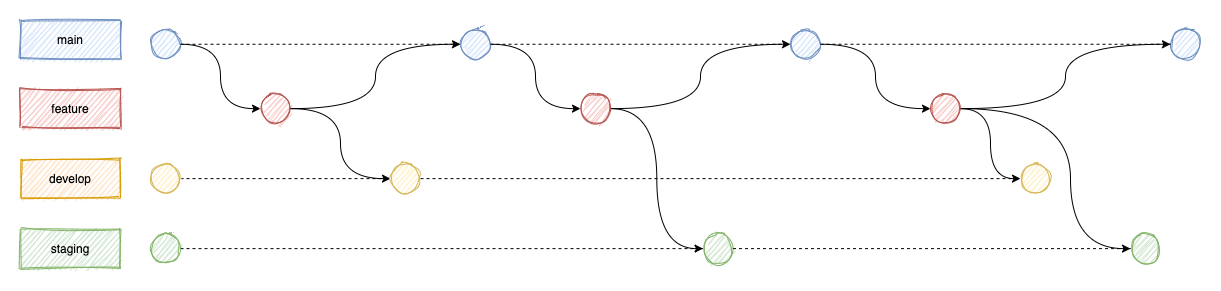

The diagram above was exported from draw.io. Its source (the exported page's mxGraphModel, read from the mxfile embedded in the PNG):
<mxGraphModel dx="1250" dy="2825" grid="1" gridSize="10" guides="1" tooltips="1" connect="1" arrows="1" fold="1" page="1" pageScale="1" pageWidth="850" pageHeight="1100" math="0" shadow="0">
  <root>
    <mxCell id="0" />
    <mxCell id="1" parent="0" />
    <mxCell id="57" value="" style="rounded=0;whiteSpace=wrap;html=1;strokeColor=none;fillColor=none;sketch=1;" parent="1" vertex="1">
      <mxGeometry y="-2200" width="1220" height="290" as="geometry" />
    </mxCell>
    <mxCell id="40" value="feature" style="whiteSpace=wrap;html=1;fillColor=#f8cecc;strokeColor=#b85450;sketch=1;" parent="1" vertex="1">
      <mxGeometry x="20" y="-2111.25" width="100" height="38.75" as="geometry" />
    </mxCell>
    <mxCell id="41" value="develop" style="whiteSpace=wrap;html=1;fillColor=#ffe6cc;strokeColor=#d79b00;sketch=1;" parent="1" vertex="1">
      <mxGeometry x="20" y="-2041.25" width="100" height="38.75" as="geometry" />
    </mxCell>
    <mxCell id="65" style="edgeStyle=orthogonalEdgeStyle;curved=1;rounded=0;orthogonalLoop=1;jettySize=auto;html=1;exitX=1;exitY=0.5;exitDx=0;exitDy=0;entryX=0;entryY=0.5;entryDx=0;entryDy=0;" edge="1" parent="1" source="58" target="61">
      <mxGeometry relative="1" as="geometry" />
    </mxCell>
    <mxCell id="58" value="" style="ellipse;whiteSpace=wrap;html=1;aspect=fixed;fillColor=#dae8fc;strokeColor=#6c8ebf;sketch=1;" vertex="1" parent="1">
      <mxGeometry x="150" y="-2171.25" width="30" height="30" as="geometry" />
    </mxCell>
    <mxCell id="59" value="main" style="whiteSpace=wrap;html=1;fillColor=#dae8fc;strokeColor=#6c8ebf;sketch=1;" vertex="1" parent="1">
      <mxGeometry x="20" y="-2180" width="100" height="38.75" as="geometry" />
    </mxCell>
    <mxCell id="60" value="staging" style="whiteSpace=wrap;html=1;fillColor=#d5e8d4;strokeColor=#82b366;sketch=1;" vertex="1" parent="1">
      <mxGeometry x="20" y="-1971.25" width="100" height="38.75" as="geometry" />
    </mxCell>
    <mxCell id="67" style="edgeStyle=orthogonalEdgeStyle;curved=1;rounded=0;orthogonalLoop=1;jettySize=auto;html=1;exitX=1;exitY=0.5;exitDx=0;exitDy=0;entryX=0;entryY=0.5;entryDx=0;entryDy=0;" edge="1" parent="1" source="61" target="66">
      <mxGeometry relative="1" as="geometry" />
    </mxCell>
    <mxCell id="68" style="edgeStyle=orthogonalEdgeStyle;curved=1;rounded=0;orthogonalLoop=1;jettySize=auto;html=1;exitX=1;exitY=0.5;exitDx=0;exitDy=0;entryX=0;entryY=0.5;entryDx=0;entryDy=0;" edge="1" parent="1" source="61" target="64">
      <mxGeometry relative="1" as="geometry" />
    </mxCell>
    <mxCell id="61" value="" style="ellipse;whiteSpace=wrap;html=1;aspect=fixed;fillColor=#f8cecc;strokeColor=#b85450;sketch=1;" vertex="1" parent="1">
      <mxGeometry x="260" y="-2106.87" width="30" height="30" as="geometry" />
    </mxCell>
    <mxCell id="76" style="edgeStyle=none;rounded=0;orthogonalLoop=1;jettySize=auto;html=1;exitX=1;exitY=0.5;exitDx=0;exitDy=0;entryX=0;entryY=0.5;entryDx=0;entryDy=0;dashed=1;endArrow=none;endFill=0;" edge="1" parent="1" source="62" target="66">
      <mxGeometry relative="1" as="geometry" />
    </mxCell>
    <mxCell id="62" value="" style="ellipse;whiteSpace=wrap;html=1;aspect=fixed;fillColor=#fff2cc;strokeColor=#d6b656;sketch=1;" vertex="1" parent="1">
      <mxGeometry x="150" y="-2036.87" width="30" height="30" as="geometry" />
    </mxCell>
    <mxCell id="77" style="edgeStyle=none;rounded=0;orthogonalLoop=1;jettySize=auto;html=1;exitX=1;exitY=0.5;exitDx=0;exitDy=0;entryX=0;entryY=0.5;entryDx=0;entryDy=0;dashed=1;endArrow=none;endFill=0;" edge="1" parent="1" source="63" target="71">
      <mxGeometry relative="1" as="geometry" />
    </mxCell>
    <mxCell id="63" value="" style="ellipse;whiteSpace=wrap;html=1;aspect=fixed;fillColor=#d5e8d4;strokeColor=#82b366;sketch=1;" vertex="1" parent="1">
      <mxGeometry x="150" y="-1966.87" width="30" height="30" as="geometry" />
    </mxCell>
    <mxCell id="70" style="edgeStyle=orthogonalEdgeStyle;curved=1;rounded=0;orthogonalLoop=1;jettySize=auto;html=1;exitX=1;exitY=0.5;exitDx=0;exitDy=0;entryX=0;entryY=0.5;entryDx=0;entryDy=0;" edge="1" parent="1" source="64" target="69">
      <mxGeometry relative="1" as="geometry" />
    </mxCell>
    <mxCell id="64" value="" style="ellipse;whiteSpace=wrap;html=1;aspect=fixed;fillColor=#dae8fc;strokeColor=#6c8ebf;sketch=1;" vertex="1" parent="1">
      <mxGeometry x="460" y="-2171.25" width="30" height="30" as="geometry" />
    </mxCell>
    <mxCell id="66" value="" style="ellipse;whiteSpace=wrap;html=1;aspect=fixed;fillColor=#fff2cc;strokeColor=#d6b656;sketch=1;" vertex="1" parent="1">
      <mxGeometry x="390" y="-2036.87" width="30" height="30" as="geometry" />
    </mxCell>
    <mxCell id="72" style="edgeStyle=orthogonalEdgeStyle;curved=1;rounded=0;orthogonalLoop=1;jettySize=auto;html=1;exitX=1;exitY=0.5;exitDx=0;exitDy=0;entryX=0;entryY=0.5;entryDx=0;entryDy=0;" edge="1" parent="1" source="69" target="71">
      <mxGeometry relative="1" as="geometry" />
    </mxCell>
    <mxCell id="74" style="edgeStyle=orthogonalEdgeStyle;curved=1;rounded=0;orthogonalLoop=1;jettySize=auto;html=1;exitX=1;exitY=0.5;exitDx=0;exitDy=0;entryX=0;entryY=0.5;entryDx=0;entryDy=0;" edge="1" parent="1" source="69" target="73">
      <mxGeometry relative="1" as="geometry" />
    </mxCell>
    <mxCell id="69" value="" style="ellipse;whiteSpace=wrap;html=1;aspect=fixed;fillColor=#f8cecc;strokeColor=#b85450;sketch=1;" vertex="1" parent="1">
      <mxGeometry x="580" y="-2106.87" width="30" height="30" as="geometry" />
    </mxCell>
    <mxCell id="71" value="" style="ellipse;whiteSpace=wrap;html=1;aspect=fixed;fillColor=#d5e8d4;strokeColor=#82b366;sketch=1;" vertex="1" parent="1">
      <mxGeometry x="702.5" y="-1966.87" width="30" height="30" as="geometry" />
    </mxCell>
    <mxCell id="81" style="edgeStyle=orthogonalEdgeStyle;curved=1;rounded=0;orthogonalLoop=1;jettySize=auto;html=1;exitX=1;exitY=0.5;exitDx=0;exitDy=0;entryX=0;entryY=0.5;entryDx=0;entryDy=0;endArrow=classic;endFill=1;" edge="1" parent="1" source="73" target="78">
      <mxGeometry relative="1" as="geometry" />
    </mxCell>
    <mxCell id="73" value="" style="ellipse;whiteSpace=wrap;html=1;aspect=fixed;fillColor=#dae8fc;strokeColor=#6c8ebf;sketch=1;" vertex="1" parent="1">
      <mxGeometry x="790" y="-2171.25" width="30" height="30" as="geometry" />
    </mxCell>
    <mxCell id="83" style="edgeStyle=orthogonalEdgeStyle;curved=1;rounded=0;orthogonalLoop=1;jettySize=auto;html=1;exitX=1;exitY=0.5;exitDx=0;exitDy=0;entryX=0;entryY=0.5;entryDx=0;entryDy=0;endArrow=classic;endFill=1;" edge="1" parent="1" source="78" target="82">
      <mxGeometry relative="1" as="geometry" />
    </mxCell>
    <mxCell id="85" style="edgeStyle=orthogonalEdgeStyle;curved=1;rounded=0;orthogonalLoop=1;jettySize=auto;html=1;entryX=0;entryY=0.5;entryDx=0;entryDy=0;endArrow=classic;endFill=1;" edge="1" parent="1" source="78" target="84">
      <mxGeometry relative="1" as="geometry">
        <Array as="points">
          <mxPoint x="1070" y="-2092" />
          <mxPoint x="1070" y="-1952" />
        </Array>
      </mxGeometry>
    </mxCell>
    <mxCell id="87" style="edgeStyle=orthogonalEdgeStyle;curved=1;rounded=0;orthogonalLoop=1;jettySize=auto;html=1;exitX=1;exitY=0.5;exitDx=0;exitDy=0;entryX=0;entryY=0.5;entryDx=0;entryDy=0;endArrow=classic;endFill=1;" edge="1" parent="1" source="78" target="86">
      <mxGeometry relative="1" as="geometry" />
    </mxCell>
    <mxCell id="78" value="" style="ellipse;whiteSpace=wrap;html=1;aspect=fixed;fillColor=#f8cecc;strokeColor=#b85450;sketch=1;" vertex="1" parent="1">
      <mxGeometry x="930" y="-2106.87" width="30" height="30" as="geometry" />
    </mxCell>
    <mxCell id="82" value="" style="ellipse;whiteSpace=wrap;html=1;aspect=fixed;fillColor=#fff2cc;strokeColor=#d6b656;sketch=1;" vertex="1" parent="1">
      <mxGeometry x="1020" y="-2036.87" width="30" height="30" as="geometry" />
    </mxCell>
    <mxCell id="84" value="" style="ellipse;whiteSpace=wrap;html=1;aspect=fixed;fillColor=#d5e8d4;strokeColor=#82b366;sketch=1;" vertex="1" parent="1">
      <mxGeometry x="1130" y="-1966.87" width="30" height="30" as="geometry" />
    </mxCell>
    <mxCell id="86" value="" style="ellipse;whiteSpace=wrap;html=1;aspect=fixed;fillColor=#dae8fc;strokeColor=#6c8ebf;sketch=1;" vertex="1" parent="1">
      <mxGeometry x="1170" y="-2171.25" width="30" height="30" as="geometry" />
    </mxCell>
    <mxCell id="88" style="edgeStyle=none;rounded=0;orthogonalLoop=1;jettySize=auto;html=1;exitX=1;exitY=0.5;exitDx=0;exitDy=0;entryX=0;entryY=0.5;entryDx=0;entryDy=0;dashed=1;endArrow=none;endFill=0;" edge="1" parent="1" source="66" target="82">
      <mxGeometry relative="1" as="geometry">
        <mxPoint x="450" y="-2022.37" as="sourcePoint" />
        <mxPoint x="660" y="-2022.37" as="targetPoint" />
      </mxGeometry>
    </mxCell>
    <mxCell id="89" style="edgeStyle=none;rounded=0;orthogonalLoop=1;jettySize=auto;html=1;exitX=1;exitY=0.5;exitDx=0;exitDy=0;entryX=0;entryY=0.5;entryDx=0;entryDy=0;dashed=1;endArrow=none;endFill=0;" edge="1" parent="1" source="71" target="84">
      <mxGeometry relative="1" as="geometry">
        <mxPoint x="190" y="-1941.87" as="sourcePoint" />
        <mxPoint x="712.5" y="-1941.87" as="targetPoint" />
      </mxGeometry>
    </mxCell>
    <mxCell id="91" style="edgeStyle=none;rounded=0;orthogonalLoop=1;jettySize=auto;html=1;exitX=1;exitY=0.5;exitDx=0;exitDy=0;entryX=0;entryY=0.5;entryDx=0;entryDy=0;dashed=1;endArrow=none;endFill=0;" edge="1" parent="1" source="58" target="64">
      <mxGeometry relative="1" as="geometry">
        <mxPoint x="190" y="-2011.87" as="sourcePoint" />
        <mxPoint x="400" y="-2011.87" as="targetPoint" />
      </mxGeometry>
    </mxCell>
    <mxCell id="92" style="edgeStyle=none;rounded=0;orthogonalLoop=1;jettySize=auto;html=1;exitX=1;exitY=0.5;exitDx=0;exitDy=0;entryX=0;entryY=0.5;entryDx=0;entryDy=0;dashed=1;endArrow=none;endFill=0;" edge="1" parent="1" source="64" target="73">
      <mxGeometry relative="1" as="geometry">
        <mxPoint x="190" y="-2146.25" as="sourcePoint" />
        <mxPoint x="470" y="-2146.25" as="targetPoint" />
      </mxGeometry>
    </mxCell>
    <mxCell id="93" style="edgeStyle=none;rounded=0;orthogonalLoop=1;jettySize=auto;html=1;exitX=1;exitY=0.5;exitDx=0;exitDy=0;entryX=0;entryY=0.5;entryDx=0;entryDy=0;dashed=1;endArrow=none;endFill=0;" edge="1" parent="1" source="73" target="86">
      <mxGeometry relative="1" as="geometry">
        <mxPoint x="200" y="-2136.25" as="sourcePoint" />
        <mxPoint x="480" y="-2136.25" as="targetPoint" />
      </mxGeometry>
    </mxCell>
  </root>
</mxGraphModel>